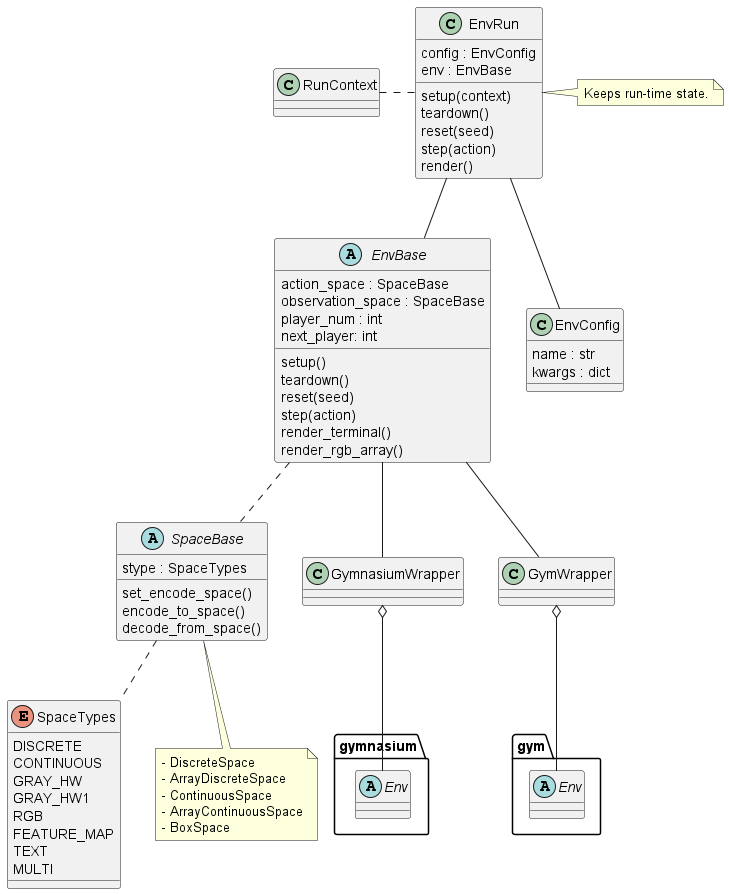

The diagram above was rendered by PlantUML. Its source (embedded in the PNG):
@startuml class_env

enum SpaceTypes {
    DISCRETE
    CONTINUOUS
    GRAY_HW
    GRAY_HW1
    RGB
    FEATURE_MAP
    TEXT
    MULTI
}

abstract SpaceBase {
    stype : SpaceTypes
    set_encode_space()
    encode_to_space()
    decode_from_space()
}
note as SpaceMemo
- DiscreteSpace
- ArrayDiscreteSpace
- ContinuousSpace
- ArrayContinuousSpace
- BoxSpace
end note
SpaceBase <|-- SpaceMemo

SpaceBase .. SpaceTypes

abstract EnvBase {
    action_space : SpaceBase
    observation_space : SpaceBase
    player_num : int
    next_player: int
    setup()
    teardown()
    reset(seed)
    step(action)
    render_terminal()
    render_rgb_array()
} 

EnvBase .. SpaceBase

abstract gymnasium.Env {}
abstract gym.Env {}
class GymnasiumWrapper {}
class GymWrapper {}

GymnasiumWrapper o-- gymnasium.Env
GymWrapper o-- gym.Env
EnvBase -- GymnasiumWrapper
EnvBase -- GymWrapper

class RunContext {}
class EnvRun {
    config : EnvConfig
    env : EnvBase
    setup(context)
    teardown()
    reset(seed)
    step(action)
    render()
}
EnvRun -- EnvBase
RunContext . EnvRun

note "Keeps run-time state." as EnvRunMemo
EnvRun . EnvRunMemo


class EnvConfig {
    name : str
    kwargs : dict
}
EnvRun -- EnvConfig


@enduml